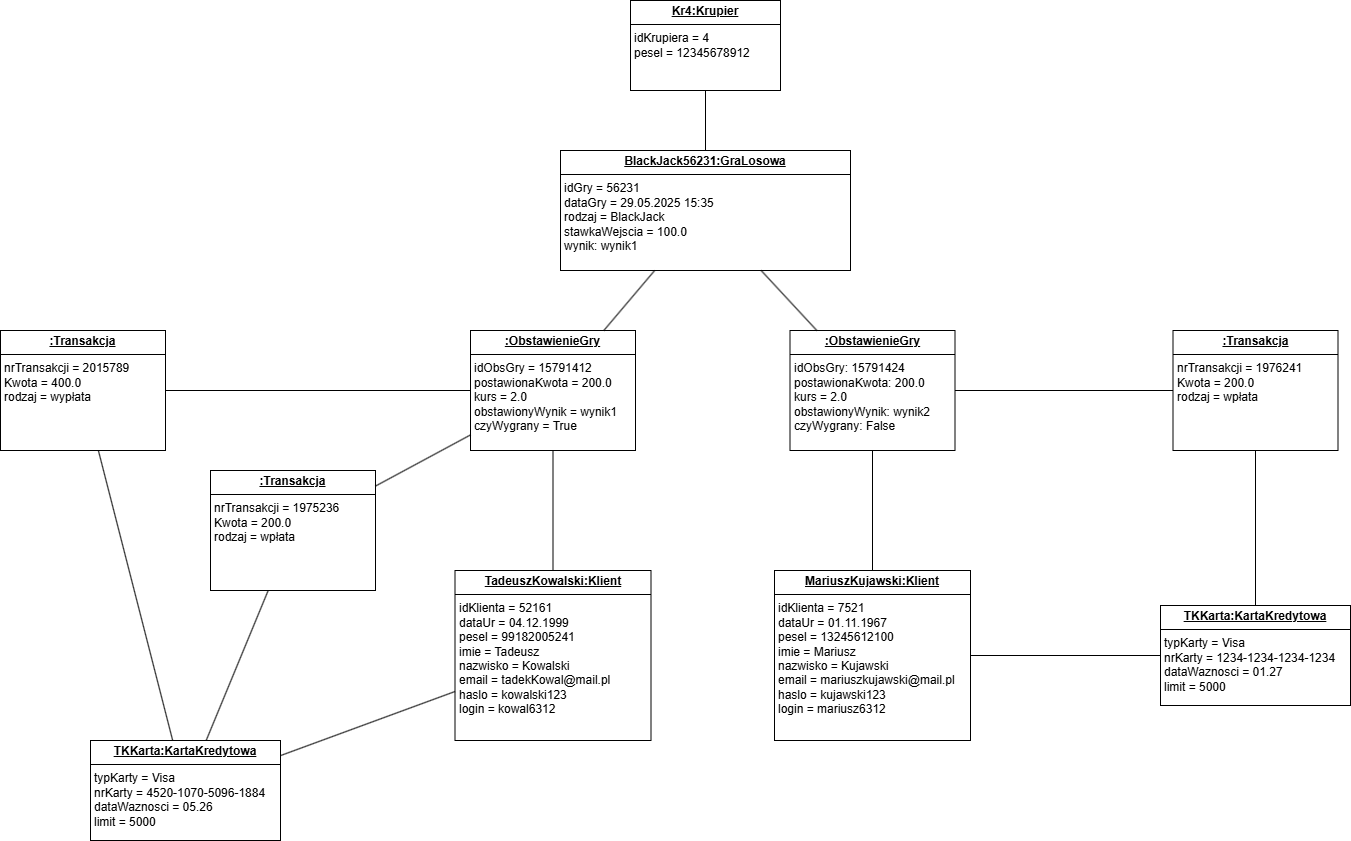

The diagram above was exported from draw.io. Its source (the exported page's mxGraphModel, read from the mxfile embedded in the PNG):
<mxGraphModel dx="2466" dy="898" grid="1" gridSize="10" guides="1" tooltips="1" connect="1" arrows="1" fold="1" page="1" pageScale="1" pageWidth="827" pageHeight="1169" background="none" math="0" shadow="0">
  <root>
    <mxCell id="0" />
    <mxCell id="1" parent="0" />
    <mxCell id="_Dmv3MYw5evd5DSL76aV-73" value="&lt;p style=&quot;margin:0px;margin-top:4px;text-align:center;&quot;&gt;&lt;b&gt;&lt;u&gt;TadeuszKowalski:Klient&lt;/u&gt;&lt;/b&gt;&lt;/p&gt;&lt;hr size=&quot;1&quot; style=&quot;border-style:solid;&quot;&gt;&lt;p style=&quot;margin:0px;margin-left:4px;&quot;&gt;idKlienta = 52161&lt;/p&gt;&lt;p style=&quot;margin:0px;margin-left:4px;&quot;&gt;dataUr = 04.12.1999&lt;/p&gt;&lt;p style=&quot;margin:0px;margin-left:4px;&quot;&gt;pesel = 99182005241&lt;/p&gt;&lt;p style=&quot;margin:0px;margin-left:4px;&quot;&gt;imie = Tadeusz&lt;/p&gt;&lt;p style=&quot;margin:0px;margin-left:4px;&quot;&gt;nazwisko = Kowalski&lt;/p&gt;&lt;p style=&quot;margin: 0px 0px 0px 4px;&quot;&gt;email = tadekKowal@mail.pl&lt;/p&gt;&lt;p style=&quot;margin: 0px 0px 0px 4px;&quot;&gt;haslo = kowalski123&lt;/p&gt;&lt;p style=&quot;margin: 0px 0px 0px 4px;&quot;&gt;login = kowal6312&lt;/p&gt;" style="verticalAlign=top;align=left;overflow=fill;html=1;whiteSpace=wrap;" parent="1" vertex="1">
      <mxGeometry x="94.5" y="580" width="196" height="170" as="geometry" />
    </mxCell>
    <mxCell id="_Dmv3MYw5evd5DSL76aV-74" value="&lt;p style=&quot;margin:0px;margin-top:4px;text-align:center;&quot;&gt;&lt;b&gt;&lt;u&gt;TKKarta:KartaKredytowa&lt;/u&gt;&lt;/b&gt;&lt;/p&gt;&lt;hr size=&quot;1&quot; style=&quot;border-style:solid;&quot;&gt;&lt;p style=&quot;margin:0px;margin-left:4px;&quot;&gt;typKarty = Visa&lt;/p&gt;&lt;p style=&quot;margin:0px;margin-left:4px;&quot;&gt;nrKarty = 4520-1070-5096-1884&lt;/p&gt;&lt;p style=&quot;margin:0px;margin-left:4px;&quot;&gt;dataWaznosci = 05.26&lt;/p&gt;&lt;p style=&quot;margin:0px;margin-left:4px;&quot;&gt;limit = 5000&lt;/p&gt;&lt;p style=&quot;margin:0px;margin-left:4px;&quot;&gt;&lt;br&gt;&lt;/p&gt;" style="verticalAlign=top;align=left;overflow=fill;html=1;whiteSpace=wrap;" parent="1" vertex="1">
      <mxGeometry x="-270" y="750" width="190" height="100" as="geometry" />
    </mxCell>
    <mxCell id="_Dmv3MYw5evd5DSL76aV-75" value="&lt;p style=&quot;margin:0px;margin-top:4px;text-align:center;&quot;&gt;&lt;b&gt;&lt;u&gt;BlackJack56231:GraLosowa&lt;/u&gt;&lt;/b&gt;&lt;/p&gt;&lt;hr size=&quot;1&quot; style=&quot;border-style:solid;&quot;&gt;&lt;p style=&quot;margin:0px;margin-left:4px;&quot;&gt;idGry = 56231&lt;/p&gt;&lt;p style=&quot;margin:0px;margin-left:4px;&quot;&gt;dataGry = 29.05.2025 15:35&lt;/p&gt;&lt;p style=&quot;margin:0px;margin-left:4px;&quot;&gt;rodzaj = BlackJack&lt;/p&gt;&lt;p style=&quot;margin:0px;margin-left:4px;&quot;&gt;stawkaWejscia = 100.0&lt;/p&gt;&lt;p style=&quot;margin:0px;margin-left:4px;&quot;&gt;wynik: wynik1&lt;/p&gt;" style="verticalAlign=top;align=left;overflow=fill;html=1;whiteSpace=wrap;" parent="1" vertex="1">
      <mxGeometry x="200" y="160" width="290" height="120" as="geometry" />
    </mxCell>
    <mxCell id="_Dmv3MYw5evd5DSL76aV-76" value="" style="endArrow=none;html=1;rounded=0;" parent="1" source="_Dmv3MYw5evd5DSL76aV-74" target="_Dmv3MYw5evd5DSL76aV-73" edge="1">
      <mxGeometry width="50" height="50" relative="1" as="geometry">
        <mxPoint x="60" y="740" as="sourcePoint" />
        <mxPoint x="110" y="690" as="targetPoint" />
        <Array as="points" />
      </mxGeometry>
    </mxCell>
    <mxCell id="TxF_Tma8xzS_Ifdo6Fl4-5" value="&lt;p style=&quot;margin:0px;margin-top:4px;text-align:center;&quot;&gt;&lt;b&gt;&lt;u&gt;MariuszKujawski:Klient&lt;/u&gt;&lt;/b&gt;&lt;/p&gt;&lt;hr size=&quot;1&quot; style=&quot;border-style:solid;&quot;&gt;&lt;p style=&quot;margin:0px;margin-left:4px;&quot;&gt;idKlienta = 7521&lt;/p&gt;&lt;p style=&quot;margin:0px;margin-left:4px;&quot;&gt;dataUr = 01.11.1967&lt;/p&gt;&lt;p style=&quot;margin:0px;margin-left:4px;&quot;&gt;pesel = 13245612100&lt;/p&gt;&lt;p style=&quot;margin:0px;margin-left:4px;&quot;&gt;imie = Mariusz&lt;/p&gt;&lt;p style=&quot;margin:0px;margin-left:4px;&quot;&gt;nazwisko = Kujawski&lt;/p&gt;&lt;p style=&quot;margin: 0px 0px 0px 4px;&quot;&gt;email = mariuszkujawski@mail.pl&lt;/p&gt;&lt;p style=&quot;margin: 0px 0px 0px 4px;&quot;&gt;haslo = kujawski123&lt;/p&gt;&lt;p style=&quot;margin: 0px 0px 0px 4px;&quot;&gt;login = mariusz6312&lt;/p&gt;" style="verticalAlign=top;align=left;overflow=fill;html=1;whiteSpace=wrap;" parent="1" vertex="1">
      <mxGeometry x="414" y="580" width="196" height="170" as="geometry" />
    </mxCell>
    <mxCell id="TxF_Tma8xzS_Ifdo6Fl4-9" value="&lt;p style=&quot;margin:0px;margin-top:4px;text-align:center;&quot;&gt;&lt;b&gt;&lt;u&gt;TKKarta:KartaKredytowa&lt;/u&gt;&lt;/b&gt;&lt;/p&gt;&lt;hr size=&quot;1&quot; style=&quot;border-style:solid;&quot;&gt;&lt;p style=&quot;margin:0px;margin-left:4px;&quot;&gt;typKarty = Visa&lt;/p&gt;&lt;p style=&quot;margin:0px;margin-left:4px;&quot;&gt;nrKarty = 1234-1234-1234-1234&lt;/p&gt;&lt;p style=&quot;margin:0px;margin-left:4px;&quot;&gt;dataWaznosci = 01.27&lt;/p&gt;&lt;p style=&quot;margin:0px;margin-left:4px;&quot;&gt;limit = 5000&lt;/p&gt;&lt;p style=&quot;margin:0px;margin-left:4px;&quot;&gt;&lt;br&gt;&lt;/p&gt;" style="verticalAlign=top;align=left;overflow=fill;html=1;whiteSpace=wrap;" parent="1" vertex="1">
      <mxGeometry x="800" y="615" width="190" height="100" as="geometry" />
    </mxCell>
    <mxCell id="TxF_Tma8xzS_Ifdo6Fl4-11" value="" style="endArrow=none;html=1;rounded=0;" parent="1" source="TxF_Tma8xzS_Ifdo6Fl4-5" target="TxF_Tma8xzS_Ifdo6Fl4-9" edge="1">
      <mxGeometry width="50" height="50" relative="1" as="geometry">
        <mxPoint x="630" y="640" as="sourcePoint" />
        <mxPoint x="680" y="590" as="targetPoint" />
      </mxGeometry>
    </mxCell>
    <mxCell id="ieLbKcfyZQMK0U6oNKVQ-3" value="&lt;p style=&quot;margin:0px;margin-top:4px;text-align:center;&quot;&gt;&lt;b&gt;&lt;u&gt;:ObstawienieGry&lt;/u&gt;&lt;/b&gt;&lt;/p&gt;&lt;hr size=&quot;1&quot; style=&quot;border-style:solid;&quot;&gt;&lt;p style=&quot;margin:0px;margin-left:4px;&quot;&gt;idObsGry = 15791412&lt;/p&gt;&lt;p style=&quot;margin:0px;margin-left:4px;&quot;&gt;postawionaKwota = 200.0&lt;/p&gt;&lt;p style=&quot;margin:0px;margin-left:4px;&quot;&gt;kurs = 2.0&lt;/p&gt;&lt;p style=&quot;margin:0px;margin-left:4px;&quot;&gt;obstawionyWynik = wynik1&lt;/p&gt;&lt;p style=&quot;margin:0px;margin-left:4px;&quot;&gt;czyWygrany = True&lt;/p&gt;" style="verticalAlign=top;align=left;overflow=fill;html=1;whiteSpace=wrap;" vertex="1" parent="1">
      <mxGeometry x="110" y="340" width="165" height="120" as="geometry" />
    </mxCell>
    <mxCell id="ieLbKcfyZQMK0U6oNKVQ-5" value="&lt;p style=&quot;margin:0px;margin-top:4px;text-align:center;&quot;&gt;&lt;b&gt;&lt;u&gt;:ObstawienieGry&lt;/u&gt;&lt;/b&gt;&lt;/p&gt;&lt;hr size=&quot;1&quot; style=&quot;border-style:solid;&quot;&gt;&lt;p style=&quot;margin:0px;margin-left:4px;&quot;&gt;idObsGry: 15791424&lt;/p&gt;&lt;p style=&quot;margin:0px;margin-left:4px;&quot;&gt;postawionaKwota: 200.0&lt;/p&gt;&lt;p style=&quot;margin:0px;margin-left:4px;&quot;&gt;kurs = 2.0&lt;/p&gt;&lt;p style=&quot;margin:0px;margin-left:4px;&quot;&gt;obstawionyWynik: wynik2&lt;/p&gt;&lt;p style=&quot;margin:0px;margin-left:4px;&quot;&gt;czyWygrany: False&lt;/p&gt;" style="verticalAlign=top;align=left;overflow=fill;html=1;whiteSpace=wrap;" vertex="1" parent="1">
      <mxGeometry x="429.5" y="340" width="165" height="120" as="geometry" />
    </mxCell>
    <mxCell id="ieLbKcfyZQMK0U6oNKVQ-6" value="" style="endArrow=none;html=1;rounded=0;" edge="1" parent="1" source="_Dmv3MYw5evd5DSL76aV-73" target="ieLbKcfyZQMK0U6oNKVQ-3">
      <mxGeometry width="50" height="50" relative="1" as="geometry">
        <mxPoint x="320" y="510" as="sourcePoint" />
        <mxPoint x="370" y="460" as="targetPoint" />
      </mxGeometry>
    </mxCell>
    <mxCell id="ieLbKcfyZQMK0U6oNKVQ-7" value="" style="endArrow=none;html=1;rounded=0;" edge="1" parent="1" source="ieLbKcfyZQMK0U6oNKVQ-5" target="TxF_Tma8xzS_Ifdo6Fl4-5">
      <mxGeometry width="50" height="50" relative="1" as="geometry">
        <mxPoint x="340" y="530" as="sourcePoint" />
        <mxPoint x="390" y="480" as="targetPoint" />
      </mxGeometry>
    </mxCell>
    <mxCell id="ieLbKcfyZQMK0U6oNKVQ-8" value="" style="endArrow=none;html=1;rounded=0;" edge="1" parent="1" source="ieLbKcfyZQMK0U6oNKVQ-3" target="_Dmv3MYw5evd5DSL76aV-75">
      <mxGeometry width="50" height="50" relative="1" as="geometry">
        <mxPoint x="300" y="350" as="sourcePoint" />
        <mxPoint x="350" y="300" as="targetPoint" />
      </mxGeometry>
    </mxCell>
    <mxCell id="ieLbKcfyZQMK0U6oNKVQ-10" value="" style="endArrow=none;html=1;rounded=0;" edge="1" parent="1" source="ieLbKcfyZQMK0U6oNKVQ-5" target="_Dmv3MYw5evd5DSL76aV-75">
      <mxGeometry width="50" height="50" relative="1" as="geometry">
        <mxPoint x="390" y="420" as="sourcePoint" />
        <mxPoint x="393.23529411764684" y="310" as="targetPoint" />
      </mxGeometry>
    </mxCell>
    <mxCell id="ieLbKcfyZQMK0U6oNKVQ-11" value="&lt;p style=&quot;margin:0px;margin-top:4px;text-align:center;&quot;&gt;&lt;b&gt;&lt;u&gt;:Transakcja&lt;/u&gt;&lt;/b&gt;&lt;/p&gt;&lt;hr size=&quot;1&quot; style=&quot;border-style:solid;&quot;&gt;&lt;p style=&quot;margin:0px;margin-left:4px;&quot;&gt;nrTransakcji = 1975236&lt;/p&gt;&lt;p style=&quot;margin:0px;margin-left:4px;&quot;&gt;Kwota = 200.0&lt;/p&gt;&lt;p style=&quot;margin:0px;margin-left:4px;&quot;&gt;rodzaj = wpłata&lt;/p&gt;" style="verticalAlign=top;align=left;overflow=fill;html=1;whiteSpace=wrap;" vertex="1" parent="1">
      <mxGeometry x="-150" y="480" width="165" height="120" as="geometry" />
    </mxCell>
    <mxCell id="ieLbKcfyZQMK0U6oNKVQ-12" value="&lt;p style=&quot;margin:0px;margin-top:4px;text-align:center;&quot;&gt;&lt;b&gt;&lt;u&gt;:Transakcja&lt;/u&gt;&lt;/b&gt;&lt;/p&gt;&lt;hr size=&quot;1&quot; style=&quot;border-style:solid;&quot;&gt;&lt;p style=&quot;margin:0px;margin-left:4px;&quot;&gt;nrTransakcji = 2015789&lt;/p&gt;&lt;p style=&quot;margin:0px;margin-left:4px;&quot;&gt;Kwota = 400.0&lt;/p&gt;&lt;p style=&quot;margin:0px;margin-left:4px;&quot;&gt;rodzaj = wypłata&lt;/p&gt;" style="verticalAlign=top;align=left;overflow=fill;html=1;whiteSpace=wrap;" vertex="1" parent="1">
      <mxGeometry x="-360" y="340" width="165" height="120" as="geometry" />
    </mxCell>
    <mxCell id="ieLbKcfyZQMK0U6oNKVQ-13" value="" style="endArrow=none;html=1;rounded=0;" edge="1" parent="1" source="ieLbKcfyZQMK0U6oNKVQ-12" target="ieLbKcfyZQMK0U6oNKVQ-3">
      <mxGeometry width="50" height="50" relative="1" as="geometry">
        <mxPoint x="-100" y="430" as="sourcePoint" />
        <mxPoint x="-50" y="380" as="targetPoint" />
      </mxGeometry>
    </mxCell>
    <mxCell id="ieLbKcfyZQMK0U6oNKVQ-14" value="" style="endArrow=none;html=1;rounded=0;" edge="1" parent="1" source="ieLbKcfyZQMK0U6oNKVQ-11" target="ieLbKcfyZQMK0U6oNKVQ-3">
      <mxGeometry width="50" height="50" relative="1" as="geometry">
        <mxPoint x="20" y="550" as="sourcePoint" />
        <mxPoint x="70" y="500" as="targetPoint" />
      </mxGeometry>
    </mxCell>
    <mxCell id="ieLbKcfyZQMK0U6oNKVQ-15" value="" style="endArrow=none;html=1;rounded=0;" edge="1" parent="1" source="_Dmv3MYw5evd5DSL76aV-74" target="ieLbKcfyZQMK0U6oNKVQ-11">
      <mxGeometry width="50" height="50" relative="1" as="geometry">
        <mxPoint x="-160" y="820" as="sourcePoint" />
        <mxPoint x="-110" y="770" as="targetPoint" />
      </mxGeometry>
    </mxCell>
    <mxCell id="ieLbKcfyZQMK0U6oNKVQ-16" value="" style="endArrow=none;html=1;rounded=0;" edge="1" parent="1" source="_Dmv3MYw5evd5DSL76aV-74" target="ieLbKcfyZQMK0U6oNKVQ-12">
      <mxGeometry width="50" height="50" relative="1" as="geometry">
        <mxPoint x="-280" y="730" as="sourcePoint" />
        <mxPoint x="-230" y="680" as="targetPoint" />
      </mxGeometry>
    </mxCell>
    <mxCell id="ieLbKcfyZQMK0U6oNKVQ-17" value="&lt;p style=&quot;margin:0px;margin-top:4px;text-align:center;&quot;&gt;&lt;b&gt;&lt;u&gt;:Transakcja&lt;/u&gt;&lt;/b&gt;&lt;/p&gt;&lt;hr size=&quot;1&quot; style=&quot;border-style:solid;&quot;&gt;&lt;p style=&quot;margin:0px;margin-left:4px;&quot;&gt;nrTransakcji = 1976241&lt;/p&gt;&lt;p style=&quot;margin:0px;margin-left:4px;&quot;&gt;Kwota = 200.0&lt;/p&gt;&lt;p style=&quot;margin:0px;margin-left:4px;&quot;&gt;rodzaj = wpłata&lt;/p&gt;" style="verticalAlign=top;align=left;overflow=fill;html=1;whiteSpace=wrap;" vertex="1" parent="1">
      <mxGeometry x="812.5" y="340" width="165" height="120" as="geometry" />
    </mxCell>
    <mxCell id="ieLbKcfyZQMK0U6oNKVQ-18" value="" style="endArrow=none;html=1;rounded=0;" edge="1" parent="1" source="ieLbKcfyZQMK0U6oNKVQ-5" target="ieLbKcfyZQMK0U6oNKVQ-17">
      <mxGeometry width="50" height="50" relative="1" as="geometry">
        <mxPoint x="650" y="380" as="sourcePoint" />
        <mxPoint x="700" y="330" as="targetPoint" />
      </mxGeometry>
    </mxCell>
    <mxCell id="ieLbKcfyZQMK0U6oNKVQ-19" value="" style="endArrow=none;html=1;rounded=0;" edge="1" parent="1" source="TxF_Tma8xzS_Ifdo6Fl4-9" target="ieLbKcfyZQMK0U6oNKVQ-17">
      <mxGeometry width="50" height="50" relative="1" as="geometry">
        <mxPoint x="880" y="560" as="sourcePoint" />
        <mxPoint x="930" y="510" as="targetPoint" />
      </mxGeometry>
    </mxCell>
    <mxCell id="ieLbKcfyZQMK0U6oNKVQ-20" value="&lt;p style=&quot;margin:0px;margin-top:4px;text-align:center;&quot;&gt;&lt;b&gt;&lt;u&gt;Kr4:Krupier&lt;/u&gt;&lt;/b&gt;&lt;/p&gt;&lt;hr size=&quot;1&quot; style=&quot;border-style:solid;&quot;&gt;&lt;p style=&quot;margin:0px;margin-left:4px;&quot;&gt;idKrupiera = 4&lt;/p&gt;&lt;p style=&quot;margin:0px;margin-left:4px;&quot;&gt;pesel = 12345678912&lt;/p&gt;" style="verticalAlign=top;align=left;overflow=fill;html=1;whiteSpace=wrap;" vertex="1" parent="1">
      <mxGeometry x="270" y="10" width="150" height="90" as="geometry" />
    </mxCell>
    <mxCell id="ieLbKcfyZQMK0U6oNKVQ-21" value="" style="endArrow=none;html=1;rounded=0;" edge="1" parent="1" source="_Dmv3MYw5evd5DSL76aV-75" target="ieLbKcfyZQMK0U6oNKVQ-20">
      <mxGeometry width="50" height="50" relative="1" as="geometry">
        <mxPoint x="-130" y="190" as="sourcePoint" />
        <mxPoint x="-80" y="140" as="targetPoint" />
      </mxGeometry>
    </mxCell>
  </root>
</mxGraphModel>